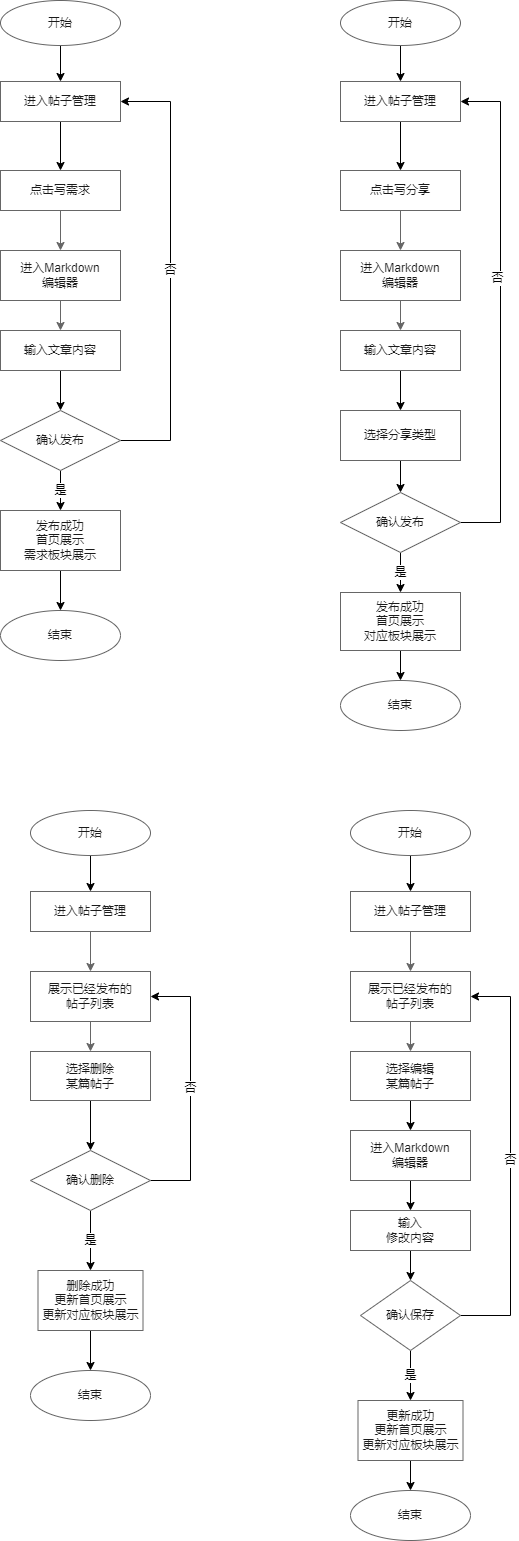

The diagram above was exported from draw.io. Its source (the exported page's mxGraphModel, read from the mxfile embedded in the PNG):
<mxGraphModel dx="1038" dy="1716" grid="1" gridSize="10" guides="1" tooltips="1" connect="1" arrows="1" fold="1" page="1" pageScale="1" pageWidth="827" pageHeight="1169" math="0" shadow="0">
  <root>
    <mxCell id="WIyWlLk6GJQsqaUBKTNV-0" />
    <mxCell id="WIyWlLk6GJQsqaUBKTNV-1" parent="WIyWlLk6GJQsqaUBKTNV-0" />
    <mxCell id="8h9LS431bZ5kQqi32RcY-43" value="" style="edgeStyle=orthogonalEdgeStyle;rounded=0;orthogonalLoop=1;jettySize=auto;html=1;fontFamily=Helvetica;fontColor=#1A1A1A;strokeColor=#666666;" parent="WIyWlLk6GJQsqaUBKTNV-1" source="8h9LS431bZ5kQqi32RcY-24" target="8h9LS431bZ5kQqi32RcY-42" edge="1">
      <mxGeometry relative="1" as="geometry" />
    </mxCell>
    <mxCell id="8h9LS431bZ5kQqi32RcY-24" value="&lt;p&gt;点击&lt;span&gt;写需求&lt;/span&gt;&lt;/p&gt;" style="rounded=0;whiteSpace=wrap;html=1;fontFamily=Helvetica;fontColor=#1A1A1A;strokeColor=#666666;" parent="WIyWlLk6GJQsqaUBKTNV-1" vertex="1">
      <mxGeometry x="170" y="160" width="120" height="40" as="geometry" />
    </mxCell>
    <mxCell id="QHsZo6TLe678eX8DvvOo-1" value="" style="edgeStyle=orthogonalEdgeStyle;rounded=0;orthogonalLoop=1;jettySize=auto;html=1;" edge="1" parent="WIyWlLk6GJQsqaUBKTNV-1" source="8h9LS431bZ5kQqi32RcY-26" target="QHsZo6TLe678eX8DvvOo-0">
      <mxGeometry relative="1" as="geometry" />
    </mxCell>
    <mxCell id="8h9LS431bZ5kQqi32RcY-26" value="输入文章内容" style="whiteSpace=wrap;html=1;rounded=0;fontFamily=Helvetica;fontColor=#1A1A1A;strokeColor=#666666;" parent="WIyWlLk6GJQsqaUBKTNV-1" vertex="1">
      <mxGeometry x="170" y="320" width="120" height="40" as="geometry" />
    </mxCell>
    <mxCell id="8h9LS431bZ5kQqi32RcY-44" value="" style="edgeStyle=orthogonalEdgeStyle;rounded=0;orthogonalLoop=1;jettySize=auto;html=1;fontFamily=Helvetica;fontColor=#1A1A1A;strokeColor=#666666;" parent="WIyWlLk6GJQsqaUBKTNV-1" source="8h9LS431bZ5kQqi32RcY-42" target="8h9LS431bZ5kQqi32RcY-26" edge="1">
      <mxGeometry relative="1" as="geometry" />
    </mxCell>
    <mxCell id="8h9LS431bZ5kQqi32RcY-42" value="进入Markdown&lt;br&gt;编辑器" style="rounded=0;whiteSpace=wrap;html=1;fontFamily=Helvetica;fontColor=#1A1A1A;strokeColor=#666666;" parent="WIyWlLk6GJQsqaUBKTNV-1" vertex="1">
      <mxGeometry x="170" y="240" width="120" height="50" as="geometry" />
    </mxCell>
    <mxCell id="QHsZo6TLe678eX8DvvOo-4" value="否" style="edgeStyle=orthogonalEdgeStyle;rounded=0;orthogonalLoop=1;jettySize=auto;html=1;entryX=1;entryY=0.5;entryDx=0;entryDy=0;" edge="1" parent="WIyWlLk6GJQsqaUBKTNV-1" source="QHsZo6TLe678eX8DvvOo-0" target="QHsZo6TLe678eX8DvvOo-155">
      <mxGeometry relative="1" as="geometry">
        <Array as="points">
          <mxPoint x="340" y="430" />
          <mxPoint x="340" y="91" />
        </Array>
      </mxGeometry>
    </mxCell>
    <mxCell id="QHsZo6TLe678eX8DvvOo-6" value="是" style="edgeStyle=orthogonalEdgeStyle;rounded=0;orthogonalLoop=1;jettySize=auto;html=1;" edge="1" parent="WIyWlLk6GJQsqaUBKTNV-1" source="QHsZo6TLe678eX8DvvOo-0" target="QHsZo6TLe678eX8DvvOo-5">
      <mxGeometry relative="1" as="geometry" />
    </mxCell>
    <mxCell id="QHsZo6TLe678eX8DvvOo-0" value="确认发布" style="rhombus;whiteSpace=wrap;html=1;strokeColor=#666666;fontColor=#1A1A1A;rounded=0;" vertex="1" parent="WIyWlLk6GJQsqaUBKTNV-1">
      <mxGeometry x="170" y="400" width="120" height="60" as="geometry" />
    </mxCell>
    <mxCell id="QHsZo6TLe678eX8DvvOo-59" value="" style="edgeStyle=orthogonalEdgeStyle;rounded=0;orthogonalLoop=1;jettySize=auto;html=1;" edge="1" parent="WIyWlLk6GJQsqaUBKTNV-1" source="QHsZo6TLe678eX8DvvOo-5" target="QHsZo6TLe678eX8DvvOo-58">
      <mxGeometry relative="1" as="geometry" />
    </mxCell>
    <mxCell id="QHsZo6TLe678eX8DvvOo-5" value="发布成功&lt;br&gt;首页展示&lt;br&gt;需求板块展示" style="whiteSpace=wrap;html=1;strokeColor=#666666;fontColor=#1A1A1A;rounded=0;" vertex="1" parent="WIyWlLk6GJQsqaUBKTNV-1">
      <mxGeometry x="170" y="500" width="120" height="60" as="geometry" />
    </mxCell>
    <mxCell id="QHsZo6TLe678eX8DvvOo-12" value="" style="edgeStyle=orthogonalEdgeStyle;rounded=0;orthogonalLoop=1;jettySize=auto;html=1;fontFamily=Helvetica;fontColor=#1A1A1A;strokeColor=#666666;" edge="1" parent="WIyWlLk6GJQsqaUBKTNV-1" source="QHsZo6TLe678eX8DvvOo-13" target="QHsZo6TLe678eX8DvvOo-17">
      <mxGeometry relative="1" as="geometry" />
    </mxCell>
    <mxCell id="QHsZo6TLe678eX8DvvOo-13" value="&lt;p&gt;点击写分享&lt;/p&gt;" style="rounded=0;whiteSpace=wrap;html=1;fontFamily=Helvetica;fontColor=#1A1A1A;strokeColor=#666666;" vertex="1" parent="WIyWlLk6GJQsqaUBKTNV-1">
      <mxGeometry x="510" y="160" width="120" height="40" as="geometry" />
    </mxCell>
    <mxCell id="QHsZo6TLe678eX8DvvOo-49" value="" style="edgeStyle=orthogonalEdgeStyle;rounded=0;orthogonalLoop=1;jettySize=auto;html=1;" edge="1" parent="WIyWlLk6GJQsqaUBKTNV-1" source="QHsZo6TLe678eX8DvvOo-15" target="QHsZo6TLe678eX8DvvOo-48">
      <mxGeometry relative="1" as="geometry" />
    </mxCell>
    <mxCell id="QHsZo6TLe678eX8DvvOo-15" value="输入文章内容" style="whiteSpace=wrap;html=1;rounded=0;fontFamily=Helvetica;fontColor=#1A1A1A;strokeColor=#666666;" vertex="1" parent="WIyWlLk6GJQsqaUBKTNV-1">
      <mxGeometry x="510" y="320" width="120" height="40" as="geometry" />
    </mxCell>
    <mxCell id="QHsZo6TLe678eX8DvvOo-16" value="" style="edgeStyle=orthogonalEdgeStyle;rounded=0;orthogonalLoop=1;jettySize=auto;html=1;fontFamily=Helvetica;fontColor=#1A1A1A;strokeColor=#666666;" edge="1" parent="WIyWlLk6GJQsqaUBKTNV-1" source="QHsZo6TLe678eX8DvvOo-17" target="QHsZo6TLe678eX8DvvOo-15">
      <mxGeometry relative="1" as="geometry" />
    </mxCell>
    <mxCell id="QHsZo6TLe678eX8DvvOo-17" value="进入Markdown&lt;br&gt;编辑器" style="rounded=0;whiteSpace=wrap;html=1;fontFamily=Helvetica;fontColor=#1A1A1A;strokeColor=#666666;" vertex="1" parent="WIyWlLk6GJQsqaUBKTNV-1">
      <mxGeometry x="510" y="240" width="120" height="50" as="geometry" />
    </mxCell>
    <mxCell id="QHsZo6TLe678eX8DvvOo-55" value="" style="edgeStyle=orthogonalEdgeStyle;rounded=0;orthogonalLoop=1;jettySize=auto;html=1;" edge="1" parent="WIyWlLk6GJQsqaUBKTNV-1" source="QHsZo6TLe678eX8DvvOo-48" target="QHsZo6TLe678eX8DvvOo-51">
      <mxGeometry relative="1" as="geometry" />
    </mxCell>
    <mxCell id="QHsZo6TLe678eX8DvvOo-48" value="选择分享类型" style="whiteSpace=wrap;html=1;strokeColor=#666666;fontColor=#1A1A1A;rounded=0;" vertex="1" parent="WIyWlLk6GJQsqaUBKTNV-1">
      <mxGeometry x="510" y="400" width="120" height="50" as="geometry" />
    </mxCell>
    <mxCell id="QHsZo6TLe678eX8DvvOo-50" value="是" style="edgeStyle=orthogonalEdgeStyle;rounded=0;orthogonalLoop=1;jettySize=auto;html=1;" edge="1" parent="WIyWlLk6GJQsqaUBKTNV-1" source="QHsZo6TLe678eX8DvvOo-51" target="QHsZo6TLe678eX8DvvOo-53">
      <mxGeometry relative="1" as="geometry" />
    </mxCell>
    <mxCell id="QHsZo6TLe678eX8DvvOo-60" style="edgeStyle=orthogonalEdgeStyle;rounded=0;orthogonalLoop=1;jettySize=auto;html=1;entryX=1;entryY=0.5;entryDx=0;entryDy=0;" edge="1" parent="WIyWlLk6GJQsqaUBKTNV-1" source="QHsZo6TLe678eX8DvvOo-51" target="QHsZo6TLe678eX8DvvOo-158">
      <mxGeometry relative="1" as="geometry">
        <Array as="points">
          <mxPoint x="670" y="512" />
          <mxPoint x="670" y="91" />
        </Array>
      </mxGeometry>
    </mxCell>
    <mxCell id="QHsZo6TLe678eX8DvvOo-61" value="否" style="edgeLabel;html=1;align=center;verticalAlign=middle;resizable=0;points=[];" vertex="1" connectable="0" parent="QHsZo6TLe678eX8DvvOo-60">
      <mxGeometry x="0.1397" y="4" relative="1" as="geometry">
        <mxPoint as="offset" />
      </mxGeometry>
    </mxCell>
    <mxCell id="QHsZo6TLe678eX8DvvOo-51" value="确认发布" style="rhombus;whiteSpace=wrap;html=1;strokeColor=#666666;fontColor=#1A1A1A;rounded=0;" vertex="1" parent="WIyWlLk6GJQsqaUBKTNV-1">
      <mxGeometry x="510" y="482" width="120" height="60" as="geometry" />
    </mxCell>
    <mxCell id="QHsZo6TLe678eX8DvvOo-57" value="" style="edgeStyle=orthogonalEdgeStyle;rounded=0;orthogonalLoop=1;jettySize=auto;html=1;" edge="1" parent="WIyWlLk6GJQsqaUBKTNV-1" source="QHsZo6TLe678eX8DvvOo-53" target="QHsZo6TLe678eX8DvvOo-56">
      <mxGeometry relative="1" as="geometry" />
    </mxCell>
    <mxCell id="QHsZo6TLe678eX8DvvOo-53" value="发布成功&lt;br&gt;首页展示&lt;br&gt;对应板块展示" style="whiteSpace=wrap;html=1;strokeColor=#666666;fontColor=#1A1A1A;rounded=0;" vertex="1" parent="WIyWlLk6GJQsqaUBKTNV-1">
      <mxGeometry x="510" y="582" width="120" height="58" as="geometry" />
    </mxCell>
    <mxCell id="QHsZo6TLe678eX8DvvOo-56" value="结束" style="ellipse;whiteSpace=wrap;html=1;strokeColor=#666666;fontColor=#1A1A1A;rounded=0;" vertex="1" parent="WIyWlLk6GJQsqaUBKTNV-1">
      <mxGeometry x="510" y="670" width="120" height="50" as="geometry" />
    </mxCell>
    <mxCell id="QHsZo6TLe678eX8DvvOo-58" value="结束" style="ellipse;whiteSpace=wrap;html=1;strokeColor=#666666;fontColor=#1A1A1A;rounded=0;" vertex="1" parent="WIyWlLk6GJQsqaUBKTNV-1">
      <mxGeometry x="170" y="600" width="120" height="50" as="geometry" />
    </mxCell>
    <mxCell id="QHsZo6TLe678eX8DvvOo-107" value="" style="edgeStyle=orthogonalEdgeStyle;rounded=0;orthogonalLoop=1;jettySize=auto;html=1;fontFamily=Helvetica;fontColor=#1A1A1A;strokeColor=#666666;" edge="1" parent="WIyWlLk6GJQsqaUBKTNV-1" source="QHsZo6TLe678eX8DvvOo-108" target="QHsZo6TLe678eX8DvvOo-112">
      <mxGeometry relative="1" as="geometry" />
    </mxCell>
    <mxCell id="QHsZo6TLe678eX8DvvOo-108" value="&lt;p&gt;进入帖子管理&lt;br&gt;&lt;/p&gt;" style="rounded=0;whiteSpace=wrap;html=1;fontFamily=Helvetica;fontColor=#1A1A1A;strokeColor=#666666;" vertex="1" parent="WIyWlLk6GJQsqaUBKTNV-1">
      <mxGeometry x="200" y="881" width="120" height="40" as="geometry" />
    </mxCell>
    <mxCell id="QHsZo6TLe678eX8DvvOo-124" value="" style="edgeStyle=orthogonalEdgeStyle;rounded=0;orthogonalLoop=1;jettySize=auto;html=1;" edge="1" parent="WIyWlLk6GJQsqaUBKTNV-1" source="QHsZo6TLe678eX8DvvOo-110" target="QHsZo6TLe678eX8DvvOo-120">
      <mxGeometry relative="1" as="geometry" />
    </mxCell>
    <mxCell id="QHsZo6TLe678eX8DvvOo-110" value="选择删除&lt;br&gt;某篇帖子" style="whiteSpace=wrap;html=1;rounded=0;fontFamily=Helvetica;fontColor=#1A1A1A;strokeColor=#666666;" vertex="1" parent="WIyWlLk6GJQsqaUBKTNV-1">
      <mxGeometry x="200" y="1041" width="120" height="49" as="geometry" />
    </mxCell>
    <mxCell id="QHsZo6TLe678eX8DvvOo-111" value="" style="edgeStyle=orthogonalEdgeStyle;rounded=0;orthogonalLoop=1;jettySize=auto;html=1;fontFamily=Helvetica;fontColor=#1A1A1A;strokeColor=#666666;" edge="1" parent="WIyWlLk6GJQsqaUBKTNV-1" source="QHsZo6TLe678eX8DvvOo-112" target="QHsZo6TLe678eX8DvvOo-110">
      <mxGeometry relative="1" as="geometry" />
    </mxCell>
    <mxCell id="QHsZo6TLe678eX8DvvOo-112" value="展示已经发布的&lt;br&gt;帖子列表" style="rounded=0;whiteSpace=wrap;html=1;fontFamily=Helvetica;fontColor=#1A1A1A;strokeColor=#666666;" vertex="1" parent="WIyWlLk6GJQsqaUBKTNV-1">
      <mxGeometry x="200" y="961" width="120" height="50" as="geometry" />
    </mxCell>
    <mxCell id="QHsZo6TLe678eX8DvvOo-113" value="" style="edgeStyle=orthogonalEdgeStyle;rounded=0;orthogonalLoop=1;jettySize=auto;html=1;" edge="1" parent="WIyWlLk6GJQsqaUBKTNV-1" source="QHsZo6TLe678eX8DvvOo-114" target="QHsZo6TLe678eX8DvvOo-108">
      <mxGeometry relative="1" as="geometry" />
    </mxCell>
    <mxCell id="QHsZo6TLe678eX8DvvOo-114" value="开始" style="ellipse;whiteSpace=wrap;html=1;strokeColor=#666666;fontColor=#1A1A1A;rounded=0;" vertex="1" parent="WIyWlLk6GJQsqaUBKTNV-1">
      <mxGeometry x="200" y="800" width="120" height="45" as="geometry" />
    </mxCell>
    <mxCell id="QHsZo6TLe678eX8DvvOo-117" value="是" style="edgeStyle=orthogonalEdgeStyle;rounded=0;orthogonalLoop=1;jettySize=auto;html=1;" edge="1" parent="WIyWlLk6GJQsqaUBKTNV-1" source="QHsZo6TLe678eX8DvvOo-120" target="QHsZo6TLe678eX8DvvOo-122">
      <mxGeometry relative="1" as="geometry" />
    </mxCell>
    <mxCell id="QHsZo6TLe678eX8DvvOo-125" value="否" style="edgeStyle=orthogonalEdgeStyle;rounded=0;orthogonalLoop=1;jettySize=auto;html=1;entryX=1;entryY=0.5;entryDx=0;entryDy=0;" edge="1" parent="WIyWlLk6GJQsqaUBKTNV-1" source="QHsZo6TLe678eX8DvvOo-120" target="QHsZo6TLe678eX8DvvOo-112">
      <mxGeometry relative="1" as="geometry">
        <Array as="points">
          <mxPoint x="360" y="1170" />
          <mxPoint x="360" y="986" />
        </Array>
      </mxGeometry>
    </mxCell>
    <mxCell id="QHsZo6TLe678eX8DvvOo-120" value="确认删除" style="rhombus;whiteSpace=wrap;html=1;strokeColor=#666666;fontColor=#1A1A1A;rounded=0;" vertex="1" parent="WIyWlLk6GJQsqaUBKTNV-1">
      <mxGeometry x="200" y="1140" width="120" height="60" as="geometry" />
    </mxCell>
    <mxCell id="QHsZo6TLe678eX8DvvOo-121" value="" style="edgeStyle=orthogonalEdgeStyle;rounded=0;orthogonalLoop=1;jettySize=auto;html=1;" edge="1" parent="WIyWlLk6GJQsqaUBKTNV-1" source="QHsZo6TLe678eX8DvvOo-122" target="QHsZo6TLe678eX8DvvOo-123">
      <mxGeometry relative="1" as="geometry" />
    </mxCell>
    <mxCell id="QHsZo6TLe678eX8DvvOo-122" value="删除成功&lt;br&gt;更新首页展示&lt;br&gt;更新对应板块展示" style="whiteSpace=wrap;html=1;strokeColor=#666666;fontColor=#1A1A1A;rounded=0;" vertex="1" parent="WIyWlLk6GJQsqaUBKTNV-1">
      <mxGeometry x="207.5" y="1260" width="105" height="60" as="geometry" />
    </mxCell>
    <mxCell id="QHsZo6TLe678eX8DvvOo-123" value="结束" style="ellipse;whiteSpace=wrap;html=1;strokeColor=#666666;fontColor=#1A1A1A;rounded=0;" vertex="1" parent="WIyWlLk6GJQsqaUBKTNV-1">
      <mxGeometry x="200" y="1360" width="120" height="50" as="geometry" />
    </mxCell>
    <mxCell id="QHsZo6TLe678eX8DvvOo-126" value="" style="edgeStyle=orthogonalEdgeStyle;rounded=0;orthogonalLoop=1;jettySize=auto;html=1;fontFamily=Helvetica;fontColor=#1A1A1A;strokeColor=#666666;" edge="1" parent="WIyWlLk6GJQsqaUBKTNV-1" source="QHsZo6TLe678eX8DvvOo-127" target="QHsZo6TLe678eX8DvvOo-131">
      <mxGeometry relative="1" as="geometry" />
    </mxCell>
    <mxCell id="QHsZo6TLe678eX8DvvOo-127" value="&lt;p&gt;进入帖子管理&lt;br&gt;&lt;/p&gt;" style="rounded=0;whiteSpace=wrap;html=1;fontFamily=Helvetica;fontColor=#1A1A1A;strokeColor=#666666;" vertex="1" parent="WIyWlLk6GJQsqaUBKTNV-1">
      <mxGeometry x="520" y="881" width="120" height="40" as="geometry" />
    </mxCell>
    <mxCell id="QHsZo6TLe678eX8DvvOo-141" value="" style="edgeStyle=orthogonalEdgeStyle;rounded=0;orthogonalLoop=1;jettySize=auto;html=1;" edge="1" parent="WIyWlLk6GJQsqaUBKTNV-1" source="QHsZo6TLe678eX8DvvOo-129" target="QHsZo6TLe678eX8DvvOo-140">
      <mxGeometry relative="1" as="geometry" />
    </mxCell>
    <mxCell id="QHsZo6TLe678eX8DvvOo-129" value="选择编辑&lt;br&gt;某篇帖子" style="whiteSpace=wrap;html=1;rounded=0;fontFamily=Helvetica;fontColor=#1A1A1A;strokeColor=#666666;" vertex="1" parent="WIyWlLk6GJQsqaUBKTNV-1">
      <mxGeometry x="520" y="1041" width="120" height="49" as="geometry" />
    </mxCell>
    <mxCell id="QHsZo6TLe678eX8DvvOo-130" value="" style="edgeStyle=orthogonalEdgeStyle;rounded=0;orthogonalLoop=1;jettySize=auto;html=1;fontFamily=Helvetica;fontColor=#1A1A1A;strokeColor=#666666;" edge="1" parent="WIyWlLk6GJQsqaUBKTNV-1" source="QHsZo6TLe678eX8DvvOo-131" target="QHsZo6TLe678eX8DvvOo-129">
      <mxGeometry relative="1" as="geometry" />
    </mxCell>
    <mxCell id="QHsZo6TLe678eX8DvvOo-131" value="展示已经发布的&lt;br&gt;帖子列表" style="rounded=0;whiteSpace=wrap;html=1;fontFamily=Helvetica;fontColor=#1A1A1A;strokeColor=#666666;" vertex="1" parent="WIyWlLk6GJQsqaUBKTNV-1">
      <mxGeometry x="520" y="961" width="120" height="50" as="geometry" />
    </mxCell>
    <mxCell id="QHsZo6TLe678eX8DvvOo-132" value="" style="edgeStyle=orthogonalEdgeStyle;rounded=0;orthogonalLoop=1;jettySize=auto;html=1;" edge="1" parent="WIyWlLk6GJQsqaUBKTNV-1" source="QHsZo6TLe678eX8DvvOo-133" target="QHsZo6TLe678eX8DvvOo-127">
      <mxGeometry relative="1" as="geometry" />
    </mxCell>
    <mxCell id="QHsZo6TLe678eX8DvvOo-133" value="开始" style="ellipse;whiteSpace=wrap;html=1;strokeColor=#666666;fontColor=#1A1A1A;rounded=0;" vertex="1" parent="WIyWlLk6GJQsqaUBKTNV-1">
      <mxGeometry x="520" y="800" width="120" height="45" as="geometry" />
    </mxCell>
    <mxCell id="QHsZo6TLe678eX8DvvOo-137" value="" style="edgeStyle=orthogonalEdgeStyle;rounded=0;orthogonalLoop=1;jettySize=auto;html=1;" edge="1" parent="WIyWlLk6GJQsqaUBKTNV-1" source="QHsZo6TLe678eX8DvvOo-138" target="QHsZo6TLe678eX8DvvOo-139">
      <mxGeometry relative="1" as="geometry" />
    </mxCell>
    <mxCell id="QHsZo6TLe678eX8DvvOo-138" value="更新成功&lt;br&gt;更新首页展示&lt;br&gt;更新对应板块展示" style="whiteSpace=wrap;html=1;strokeColor=#666666;fontColor=#1A1A1A;rounded=0;" vertex="1" parent="WIyWlLk6GJQsqaUBKTNV-1">
      <mxGeometry x="527.5" y="1390" width="105" height="60" as="geometry" />
    </mxCell>
    <mxCell id="QHsZo6TLe678eX8DvvOo-139" value="结束" style="ellipse;whiteSpace=wrap;html=1;strokeColor=#666666;fontColor=#1A1A1A;rounded=0;" vertex="1" parent="WIyWlLk6GJQsqaUBKTNV-1">
      <mxGeometry x="520" y="1480" width="120" height="50" as="geometry" />
    </mxCell>
    <mxCell id="QHsZo6TLe678eX8DvvOo-143" value="" style="edgeStyle=orthogonalEdgeStyle;rounded=0;orthogonalLoop=1;jettySize=auto;html=1;" edge="1" parent="WIyWlLk6GJQsqaUBKTNV-1" source="QHsZo6TLe678eX8DvvOo-140" target="QHsZo6TLe678eX8DvvOo-142">
      <mxGeometry relative="1" as="geometry" />
    </mxCell>
    <mxCell id="QHsZo6TLe678eX8DvvOo-140" value="进入Markdown&lt;br&gt;编辑器&lt;br&gt;" style="whiteSpace=wrap;html=1;strokeColor=#666666;fontColor=#1A1A1A;rounded=0;" vertex="1" parent="WIyWlLk6GJQsqaUBKTNV-1">
      <mxGeometry x="520" y="1120" width="120" height="50" as="geometry" />
    </mxCell>
    <mxCell id="QHsZo6TLe678eX8DvvOo-145" value="" style="edgeStyle=orthogonalEdgeStyle;rounded=0;orthogonalLoop=1;jettySize=auto;html=1;" edge="1" parent="WIyWlLk6GJQsqaUBKTNV-1" source="QHsZo6TLe678eX8DvvOo-142" target="QHsZo6TLe678eX8DvvOo-144">
      <mxGeometry relative="1" as="geometry" />
    </mxCell>
    <mxCell id="QHsZo6TLe678eX8DvvOo-142" value="输入&lt;br&gt;修改内容" style="whiteSpace=wrap;html=1;strokeColor=#666666;fontColor=#1A1A1A;rounded=0;" vertex="1" parent="WIyWlLk6GJQsqaUBKTNV-1">
      <mxGeometry x="520" y="1200" width="120" height="40" as="geometry" />
    </mxCell>
    <mxCell id="QHsZo6TLe678eX8DvvOo-148" value="是" style="edgeStyle=orthogonalEdgeStyle;rounded=0;orthogonalLoop=1;jettySize=auto;html=1;" edge="1" parent="WIyWlLk6GJQsqaUBKTNV-1" source="QHsZo6TLe678eX8DvvOo-144" target="QHsZo6TLe678eX8DvvOo-138">
      <mxGeometry relative="1" as="geometry" />
    </mxCell>
    <mxCell id="QHsZo6TLe678eX8DvvOo-152" value="否" style="edgeStyle=orthogonalEdgeStyle;rounded=0;orthogonalLoop=1;jettySize=auto;html=1;entryX=1;entryY=0.5;entryDx=0;entryDy=0;" edge="1" parent="WIyWlLk6GJQsqaUBKTNV-1" source="QHsZo6TLe678eX8DvvOo-144" target="QHsZo6TLe678eX8DvvOo-131">
      <mxGeometry relative="1" as="geometry">
        <Array as="points">
          <mxPoint x="680" y="1305" />
          <mxPoint x="680" y="986" />
        </Array>
      </mxGeometry>
    </mxCell>
    <mxCell id="QHsZo6TLe678eX8DvvOo-144" value="确认保存" style="rhombus;whiteSpace=wrap;html=1;strokeColor=#666666;fontColor=#1A1A1A;rounded=0;" vertex="1" parent="WIyWlLk6GJQsqaUBKTNV-1">
      <mxGeometry x="530" y="1270" width="100" height="70" as="geometry" />
    </mxCell>
    <mxCell id="QHsZo6TLe678eX8DvvOo-161" value="" style="edgeStyle=orthogonalEdgeStyle;rounded=0;orthogonalLoop=1;jettySize=auto;html=1;" edge="1" parent="WIyWlLk6GJQsqaUBKTNV-1" source="QHsZo6TLe678eX8DvvOo-155" target="8h9LS431bZ5kQqi32RcY-24">
      <mxGeometry relative="1" as="geometry" />
    </mxCell>
    <mxCell id="QHsZo6TLe678eX8DvvOo-155" value="&lt;p&gt;进入帖子管理&lt;br&gt;&lt;/p&gt;" style="rounded=0;whiteSpace=wrap;html=1;fontFamily=Helvetica;fontColor=#1A1A1A;strokeColor=#666666;" vertex="1" parent="WIyWlLk6GJQsqaUBKTNV-1">
      <mxGeometry x="170" y="71" width="120" height="40" as="geometry" />
    </mxCell>
    <mxCell id="QHsZo6TLe678eX8DvvOo-156" value="" style="edgeStyle=orthogonalEdgeStyle;rounded=0;orthogonalLoop=1;jettySize=auto;html=1;" edge="1" parent="WIyWlLk6GJQsqaUBKTNV-1" source="QHsZo6TLe678eX8DvvOo-157" target="QHsZo6TLe678eX8DvvOo-155">
      <mxGeometry relative="1" as="geometry" />
    </mxCell>
    <mxCell id="QHsZo6TLe678eX8DvvOo-157" value="开始" style="ellipse;whiteSpace=wrap;html=1;strokeColor=#666666;fontColor=#1A1A1A;rounded=0;" vertex="1" parent="WIyWlLk6GJQsqaUBKTNV-1">
      <mxGeometry x="170" y="-10" width="120" height="45" as="geometry" />
    </mxCell>
    <mxCell id="QHsZo6TLe678eX8DvvOo-162" value="" style="edgeStyle=orthogonalEdgeStyle;rounded=0;orthogonalLoop=1;jettySize=auto;html=1;" edge="1" parent="WIyWlLk6GJQsqaUBKTNV-1" source="QHsZo6TLe678eX8DvvOo-158" target="QHsZo6TLe678eX8DvvOo-13">
      <mxGeometry relative="1" as="geometry" />
    </mxCell>
    <mxCell id="QHsZo6TLe678eX8DvvOo-158" value="&lt;p&gt;进入帖子管理&lt;br&gt;&lt;/p&gt;" style="rounded=0;whiteSpace=wrap;html=1;fontFamily=Helvetica;fontColor=#1A1A1A;strokeColor=#666666;" vertex="1" parent="WIyWlLk6GJQsqaUBKTNV-1">
      <mxGeometry x="510" y="71" width="120" height="40" as="geometry" />
    </mxCell>
    <mxCell id="QHsZo6TLe678eX8DvvOo-159" value="" style="edgeStyle=orthogonalEdgeStyle;rounded=0;orthogonalLoop=1;jettySize=auto;html=1;entryX=0.5;entryY=0;entryDx=0;entryDy=0;" edge="1" parent="WIyWlLk6GJQsqaUBKTNV-1" source="QHsZo6TLe678eX8DvvOo-160" target="QHsZo6TLe678eX8DvvOo-158">
      <mxGeometry relative="1" as="geometry">
        <mxPoint x="572.5" y="61" as="targetPoint" />
      </mxGeometry>
    </mxCell>
    <mxCell id="QHsZo6TLe678eX8DvvOo-160" value="开始" style="ellipse;whiteSpace=wrap;html=1;strokeColor=#666666;fontColor=#1A1A1A;rounded=0;" vertex="1" parent="WIyWlLk6GJQsqaUBKTNV-1">
      <mxGeometry x="510" y="-10" width="120" height="45" as="geometry" />
    </mxCell>
  </root>
</mxGraphModel>